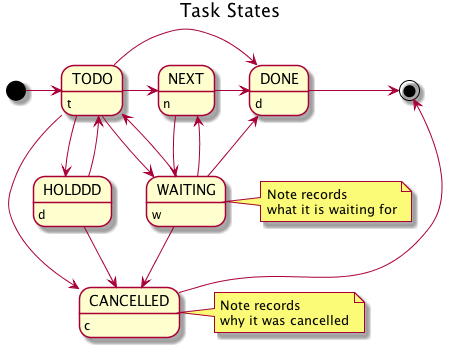

The diagram above was rendered by PlantUML. Its source (embedded in the PNG):
@startuml
title Task States
[*] -> TODO
TODO -> NEXT
TODO -> DONE
NEXT -> DONE
DONE -> [*]
TODO --> WAITING
WAITING --> TODO
NEXT --> WAITING
WAITING --> NEXT
HOLDDD --> CANCELLED
WAITING --> CANCELLED
CANCELLED --> [*]
TODO --> HOLDDD
HOLDDD --> TODO
TODO --> CANCELLED
TODO: t
NEXT: n
DONE: d
WAITING:w
note right of WAITING: Note records\nwhat it is waiting for
HOLDDD:d
note right of CANCELLED: Note records\nwhy it was cancelled
CANCELLED:c
WAITING --> DONE
@enduml